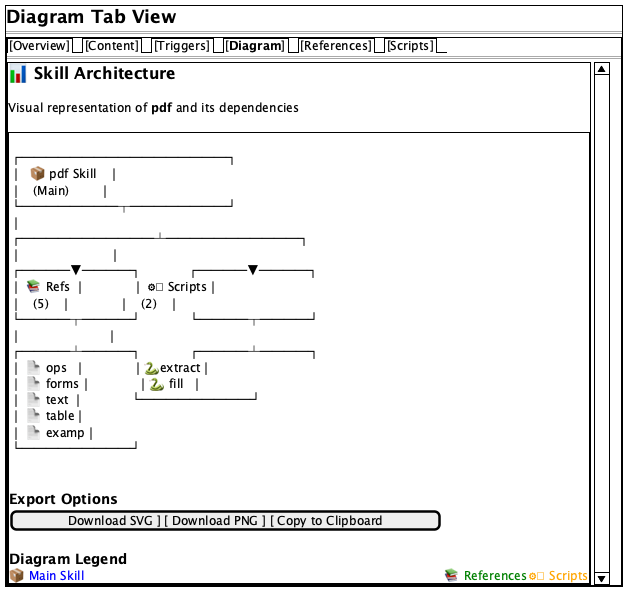

The diagram above was rendered by PlantUML. Its source (embedded in the PNG):
@startsalt
{+
<size:18><b>Diagram Tab View</b>
==
{^
{/ [Overview] | [Content] | [Triggers] | [<b>Diagram</b>] | [References] | [Scripts] }
==
{SI
<size:16><b>📊 Skill Architecture</b>
.
<size:12>Visual representation of <b>pdf</b> and its dependencies
.
{^
{
.
           ┌─────────────────┐
           │  📦 pdf Skill   │
           │   (Main)        │
           └────────┬────────┘
                    │
        ┌───────────┴───────────┐
        │                       │
   ┌────▼────┐            ┌────▼────┐
   │ 📚 Refs │            │ ⚙ Scripts│
   │   (5)   │            │   (2)   │
   └────┬────┘            └────┬────┘
        │                      │
   ┌────┴────┐            ┌────┴────┐
   │ 📄 ops  │            │🐍extract│
   │ 📄 forms│            │🐍 fill  │
   │ 📄 text │            └─────────┘
   │ 📄 table│
   │ 📄 examp│
   └─────────┘
.
}
.
<size:14><b>Export Options</b>
[ Download SVG ] [ Download PNG ] [ Copy to Clipboard ]
.
<size:14><b>Diagram Legend</b>
<color:blue>📦 Main Skill</color>  |  <color:green>📚 References</color>  |  <color:orange>⚙ Scripts</color>
}
}
}
}
@endsalt